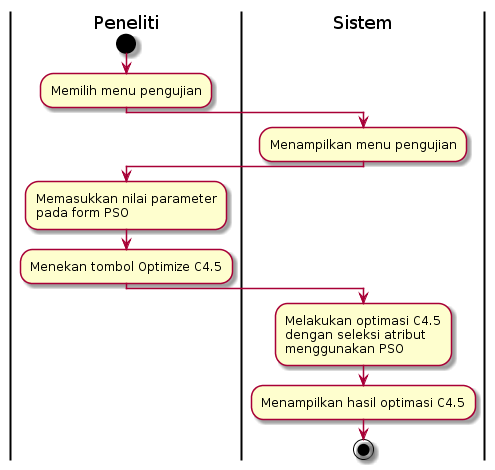

The diagram above was rendered by PlantUML. Its source (embedded in the PNG):
@startuml
| Peneliti |
start
:Memilih menu pengujian;
| Sistem |
:Menampilkan menu pengujian;
| Peneliti |
:Memasukkan nilai parameter\npada form PSO;
:Menekan tombol Optimize C4.5;
| Sistem |
:Melakukan optimasi C4.5\ndengan seleksi atribut\nmenggunakan PSO;
:Menampilkan hasil optimasi C4.5;
stop
@enduml